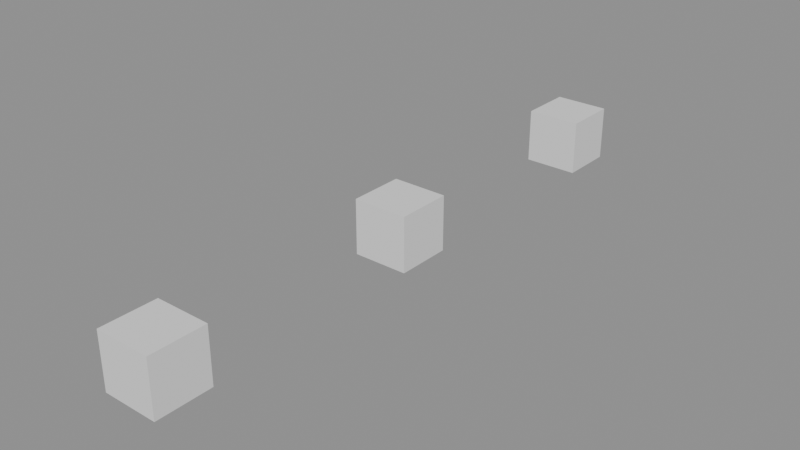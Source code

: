 # Source: motion.blend  (saved by Blender 5.2.44; exported with 4.5.12 LTS)
import bpy
from mathutils import Matrix  # noqa: F401  (used for matrix-valued properties, if any)

bpy.ops.wm.read_factory_settings(use_empty=True)
scene = bpy.context.scene
scene.name = 'Scene'

# ---- meshes
me_keyed = bpy.data.meshes.new('Keyed')
me_keyed.from_pydata([(-0.3, -0.3, -0.3), (0.3, -0.3, -0.3), (0.3, 0.3, -0.3), (-0.3, 0.3, -0.3), (-0.3, -0.3, 0.3), (0.3, -0.3, 0.3), (0.3, 0.3, 0.3), (-0.3, 0.3, 0.3)], [], [(0, 3, 2, 1), (4, 5, 6, 7), (0, 1, 5, 4), (1, 2, 6, 5), (2, 3, 7, 6), (3, 0, 4, 7)])
me_keyed.update()
me_looping = bpy.data.meshes.new('Looping')
me_looping.from_pydata([(-0.3, -0.3, -0.3), (0.3, -0.3, -0.3), (0.3, 0.3, -0.3), (-0.3, 0.3, -0.3), (-0.3, -0.3, 0.3), (0.3, -0.3, 0.3), (0.3, 0.3, 0.3), (-0.3, 0.3, 0.3)], [], [(0, 3, 2, 1), (4, 5, 6, 7), (0, 1, 5, 4), (1, 2, 6, 5), (2, 3, 7, 6), (3, 0, 4, 7)])
me_looping.update()
me_strip = bpy.data.meshes.new('Strip')
me_strip.from_pydata([(-0.3, -0.3, -0.3), (0.3, -0.3, -0.3), (0.3, 0.3, -0.3), (-0.3, 0.3, -0.3), (-0.3, -0.3, 0.3), (0.3, -0.3, 0.3), (0.3, 0.3, 0.3), (-0.3, 0.3, 0.3)], [], [(0, 3, 2, 1), (4, 5, 6, 7), (0, 1, 5, 4), (1, 2, 6, 5), (2, 3, 7, 6), (3, 0, 4, 7)])
me_strip.update()

# ---- objects
ob_keyed = bpy.data.objects.new('Keyed', me_keyed)
ob_looping = bpy.data.objects.new('Looping', me_looping)
ob_strip = bpy.data.objects.new('Strip', me_strip)

# ---- transforms, parenting, visibility, modifiers, constraints
ob_keyed.location = (0.0, 0.0, 0.0)
ob_looping.location = (0.0, 3.0, 0.0)
ob_strip.location = (0.0, -3.0, 0.0)

# ---- collection membership
scene.collection.objects.link(ob_keyed)
scene.collection.objects.link(ob_looping)
scene.collection.objects.link(ob_strip)

# ---- scene / render settings (as saved in the file)
scene.frame_start = 1; scene.frame_end = 90; scene.frame_set(1)
scene.render.engine = 'BLENDER_EEVEE_NEXT'
scene.render.bake_bias = 0.0
scene.render.bake_samples = 0
scene.render.compositor_device = 'GPU'
scene.eevee.use_volume_custom_range = False
scene.eevee.fast_gi_thickness_near = 0.1
scene.eevee.fast_gi_thickness_far = 0.0
scene.eevee.ray_tracing_options.screen_trace_thickness = 0.1
bpy.context.view_layer.update()

# ---- added for rendering (the .blend has no active camera and no usable light): camera, sun + grey world if the file has none
cam_auto = bpy.data.cameras.new('AutoCamera')
cam_auto.lens = 50.0
cam_auto.sensor_width = 36.0
cam_auto.clip_end = 1000.0
ob_auto_camera = bpy.data.objects.new('AutoCamera', cam_auto)
scene.collection.objects.link(ob_auto_camera)
ob_auto_camera.location = (6.15674, -7.38809, 4.92539)
ob_auto_camera.rotation_euler = (1.09748, -7.21219e-08, 0.694738)
scene.camera = ob_auto_camera
light_auto_sun = bpy.data.lights.new('AutoSun', 'SUN')
light_auto_sun.energy = 3.0
light_auto_sun.angle = 0.0523599
ob_auto_sun = bpy.data.objects.new('AutoSun', light_auto_sun)
scene.collection.objects.link(ob_auto_sun)
ob_auto_sun.rotation_euler = (0.872665, 0.174533, 0.523599)
if scene.world is None:
    world_auto = bpy.data.worlds.new('AutoWorld')
    world_auto.color = (0.3, 0.3, 0.3)
    scene.world = world_auto
bpy.context.view_layer.update()
